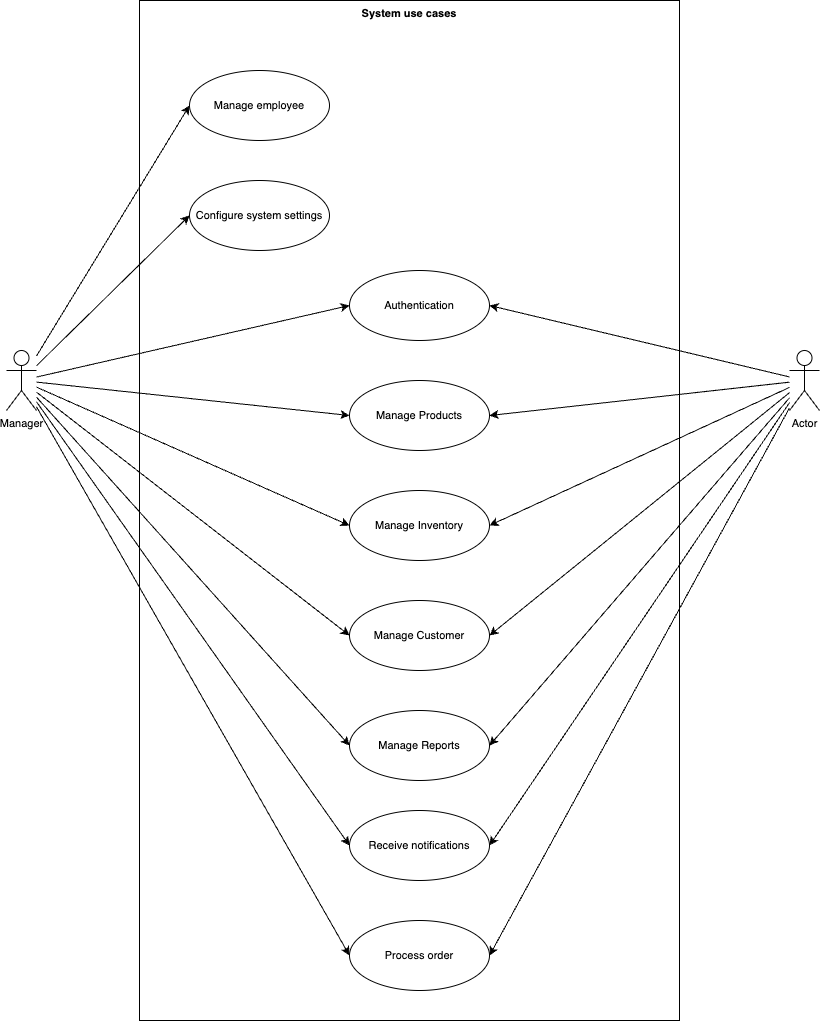

The diagram above was exported from draw.io. Its source (the exported page's mxGraphModel, read from the mxfile embedded in the PNG):
<mxGraphModel dx="1198" dy="811" grid="1" gridSize="10" guides="1" tooltips="1" connect="1" arrows="1" fold="1" page="1" pageScale="1" pageWidth="827" pageHeight="1169" math="0" shadow="0">
  <root>
    <mxCell id="0" />
    <mxCell id="1" parent="0" />
    <mxCell id="Qvj8OrbdJimxCmXE560F-4" value="System use cases" style="shape=rect;html=1;verticalAlign=top;fontStyle=1;whiteSpace=wrap;align=center;fontFamily=Helvetica;fontSize=11;fontColor=default;fillColor=none;" vertex="1" parent="1">
      <mxGeometry x="930" y="120" width="540" height="1020" as="geometry" />
    </mxCell>
    <mxCell id="Qvj8OrbdJimxCmXE560F-15" style="edgeStyle=none;shape=connector;rounded=0;orthogonalLoop=1;jettySize=auto;html=1;entryX=0;entryY=0.5;entryDx=0;entryDy=0;labelBackgroundColor=default;strokeColor=default;align=center;verticalAlign=middle;fontFamily=Helvetica;fontSize=11;fontColor=default;endArrow=classic;" edge="1" parent="1" source="Qvj8OrbdJimxCmXE560F-1" target="Qvj8OrbdJimxCmXE560F-5">
      <mxGeometry relative="1" as="geometry" />
    </mxCell>
    <mxCell id="Qvj8OrbdJimxCmXE560F-16" style="edgeStyle=none;shape=connector;rounded=0;orthogonalLoop=1;jettySize=auto;html=1;entryX=0;entryY=0.5;entryDx=0;entryDy=0;labelBackgroundColor=default;strokeColor=default;align=center;verticalAlign=middle;fontFamily=Helvetica;fontSize=11;fontColor=default;endArrow=classic;" edge="1" parent="1" source="Qvj8OrbdJimxCmXE560F-1" target="Qvj8OrbdJimxCmXE560F-6">
      <mxGeometry relative="1" as="geometry" />
    </mxCell>
    <mxCell id="Qvj8OrbdJimxCmXE560F-17" style="edgeStyle=none;shape=connector;rounded=0;orthogonalLoop=1;jettySize=auto;html=1;entryX=0;entryY=0.5;entryDx=0;entryDy=0;labelBackgroundColor=default;strokeColor=default;align=center;verticalAlign=middle;fontFamily=Helvetica;fontSize=11;fontColor=default;endArrow=classic;" edge="1" parent="1" source="Qvj8OrbdJimxCmXE560F-1" target="Qvj8OrbdJimxCmXE560F-7">
      <mxGeometry relative="1" as="geometry" />
    </mxCell>
    <mxCell id="Qvj8OrbdJimxCmXE560F-18" style="edgeStyle=none;shape=connector;rounded=0;orthogonalLoop=1;jettySize=auto;html=1;entryX=0;entryY=0.5;entryDx=0;entryDy=0;labelBackgroundColor=default;strokeColor=default;align=center;verticalAlign=middle;fontFamily=Helvetica;fontSize=11;fontColor=default;endArrow=classic;" edge="1" parent="1" source="Qvj8OrbdJimxCmXE560F-1" target="Qvj8OrbdJimxCmXE560F-8">
      <mxGeometry relative="1" as="geometry" />
    </mxCell>
    <mxCell id="Qvj8OrbdJimxCmXE560F-19" style="edgeStyle=none;shape=connector;rounded=0;orthogonalLoop=1;jettySize=auto;html=1;entryX=0;entryY=0.5;entryDx=0;entryDy=0;labelBackgroundColor=default;strokeColor=default;align=center;verticalAlign=middle;fontFamily=Helvetica;fontSize=11;fontColor=default;endArrow=classic;" edge="1" parent="1" source="Qvj8OrbdJimxCmXE560F-1" target="Qvj8OrbdJimxCmXE560F-9">
      <mxGeometry relative="1" as="geometry" />
    </mxCell>
    <mxCell id="Qvj8OrbdJimxCmXE560F-20" style="edgeStyle=none;shape=connector;rounded=0;orthogonalLoop=1;jettySize=auto;html=1;entryX=0;entryY=0.5;entryDx=0;entryDy=0;labelBackgroundColor=default;strokeColor=default;align=center;verticalAlign=middle;fontFamily=Helvetica;fontSize=11;fontColor=default;endArrow=classic;" edge="1" parent="1" source="Qvj8OrbdJimxCmXE560F-1" target="Qvj8OrbdJimxCmXE560F-10">
      <mxGeometry relative="1" as="geometry" />
    </mxCell>
    <mxCell id="Qvj8OrbdJimxCmXE560F-21" style="edgeStyle=none;shape=connector;rounded=0;orthogonalLoop=1;jettySize=auto;html=1;entryX=0;entryY=0.5;entryDx=0;entryDy=0;labelBackgroundColor=default;strokeColor=default;align=center;verticalAlign=middle;fontFamily=Helvetica;fontSize=11;fontColor=default;endArrow=classic;" edge="1" parent="1" source="Qvj8OrbdJimxCmXE560F-1" target="Qvj8OrbdJimxCmXE560F-11">
      <mxGeometry relative="1" as="geometry" />
    </mxCell>
    <mxCell id="Qvj8OrbdJimxCmXE560F-22" style="edgeStyle=none;shape=connector;rounded=0;orthogonalLoop=1;jettySize=auto;html=1;entryX=0;entryY=0.5;entryDx=0;entryDy=0;labelBackgroundColor=default;strokeColor=default;align=center;verticalAlign=middle;fontFamily=Helvetica;fontSize=11;fontColor=default;endArrow=classic;" edge="1" parent="1" source="Qvj8OrbdJimxCmXE560F-1" target="Qvj8OrbdJimxCmXE560F-12">
      <mxGeometry relative="1" as="geometry" />
    </mxCell>
    <mxCell id="Qvj8OrbdJimxCmXE560F-23" style="edgeStyle=none;shape=connector;rounded=0;orthogonalLoop=1;jettySize=auto;html=1;entryX=0;entryY=0.5;entryDx=0;entryDy=0;labelBackgroundColor=default;strokeColor=default;align=center;verticalAlign=middle;fontFamily=Helvetica;fontSize=11;fontColor=default;endArrow=classic;" edge="1" parent="1" source="Qvj8OrbdJimxCmXE560F-1" target="Qvj8OrbdJimxCmXE560F-13">
      <mxGeometry relative="1" as="geometry" />
    </mxCell>
    <mxCell id="Qvj8OrbdJimxCmXE560F-1" value="Manager" style="shape=umlActor;verticalLabelPosition=bottom;verticalAlign=top;html=1;fontFamily=Helvetica;fontSize=11;fontColor=default;" vertex="1" parent="1">
      <mxGeometry x="797" y="470" width="30" height="60" as="geometry" />
    </mxCell>
    <mxCell id="Qvj8OrbdJimxCmXE560F-24" style="edgeStyle=none;shape=connector;rounded=0;orthogonalLoop=1;jettySize=auto;html=1;entryX=1;entryY=0.5;entryDx=0;entryDy=0;labelBackgroundColor=default;strokeColor=default;align=center;verticalAlign=middle;fontFamily=Helvetica;fontSize=11;fontColor=default;endArrow=classic;" edge="1" parent="1" source="Qvj8OrbdJimxCmXE560F-2" target="Qvj8OrbdJimxCmXE560F-7">
      <mxGeometry relative="1" as="geometry" />
    </mxCell>
    <mxCell id="Qvj8OrbdJimxCmXE560F-25" style="edgeStyle=none;shape=connector;rounded=0;orthogonalLoop=1;jettySize=auto;html=1;entryX=1;entryY=0.5;entryDx=0;entryDy=0;labelBackgroundColor=default;strokeColor=default;align=center;verticalAlign=middle;fontFamily=Helvetica;fontSize=11;fontColor=default;endArrow=classic;" edge="1" parent="1" source="Qvj8OrbdJimxCmXE560F-2" target="Qvj8OrbdJimxCmXE560F-8">
      <mxGeometry relative="1" as="geometry" />
    </mxCell>
    <mxCell id="Qvj8OrbdJimxCmXE560F-26" style="edgeStyle=none;shape=connector;rounded=0;orthogonalLoop=1;jettySize=auto;html=1;entryX=1;entryY=0.5;entryDx=0;entryDy=0;labelBackgroundColor=default;strokeColor=default;align=center;verticalAlign=middle;fontFamily=Helvetica;fontSize=11;fontColor=default;endArrow=classic;" edge="1" parent="1" source="Qvj8OrbdJimxCmXE560F-2" target="Qvj8OrbdJimxCmXE560F-9">
      <mxGeometry relative="1" as="geometry" />
    </mxCell>
    <mxCell id="Qvj8OrbdJimxCmXE560F-27" style="edgeStyle=none;shape=connector;rounded=0;orthogonalLoop=1;jettySize=auto;html=1;entryX=1;entryY=0.5;entryDx=0;entryDy=0;labelBackgroundColor=default;strokeColor=default;align=center;verticalAlign=middle;fontFamily=Helvetica;fontSize=11;fontColor=default;endArrow=classic;" edge="1" parent="1" source="Qvj8OrbdJimxCmXE560F-2" target="Qvj8OrbdJimxCmXE560F-10">
      <mxGeometry relative="1" as="geometry" />
    </mxCell>
    <mxCell id="Qvj8OrbdJimxCmXE560F-28" style="edgeStyle=none;shape=connector;rounded=0;orthogonalLoop=1;jettySize=auto;html=1;entryX=1;entryY=0.5;entryDx=0;entryDy=0;labelBackgroundColor=default;strokeColor=default;align=center;verticalAlign=middle;fontFamily=Helvetica;fontSize=11;fontColor=default;endArrow=classic;" edge="1" parent="1" source="Qvj8OrbdJimxCmXE560F-2" target="Qvj8OrbdJimxCmXE560F-11">
      <mxGeometry relative="1" as="geometry" />
    </mxCell>
    <mxCell id="Qvj8OrbdJimxCmXE560F-29" style="edgeStyle=none;shape=connector;rounded=0;orthogonalLoop=1;jettySize=auto;html=1;entryX=1;entryY=0.5;entryDx=0;entryDy=0;labelBackgroundColor=default;strokeColor=default;align=center;verticalAlign=middle;fontFamily=Helvetica;fontSize=11;fontColor=default;endArrow=classic;" edge="1" parent="1" source="Qvj8OrbdJimxCmXE560F-2" target="Qvj8OrbdJimxCmXE560F-12">
      <mxGeometry relative="1" as="geometry" />
    </mxCell>
    <mxCell id="Qvj8OrbdJimxCmXE560F-30" style="edgeStyle=none;shape=connector;rounded=0;orthogonalLoop=1;jettySize=auto;html=1;entryX=1;entryY=0.5;entryDx=0;entryDy=0;labelBackgroundColor=default;strokeColor=default;align=center;verticalAlign=middle;fontFamily=Helvetica;fontSize=11;fontColor=default;endArrow=classic;" edge="1" parent="1" source="Qvj8OrbdJimxCmXE560F-2" target="Qvj8OrbdJimxCmXE560F-13">
      <mxGeometry relative="1" as="geometry" />
    </mxCell>
    <mxCell id="Qvj8OrbdJimxCmXE560F-2" value="Actor" style="shape=umlActor;verticalLabelPosition=bottom;verticalAlign=top;html=1;fontFamily=Helvetica;fontSize=11;fontColor=default;" vertex="1" parent="1">
      <mxGeometry x="1580" y="470" width="30" height="60" as="geometry" />
    </mxCell>
    <mxCell id="Qvj8OrbdJimxCmXE560F-5" value="Manage employee" style="ellipse;whiteSpace=wrap;html=1;fontFamily=Helvetica;fontSize=11;fontColor=default;" vertex="1" parent="1">
      <mxGeometry x="980" y="190" width="140" height="70" as="geometry" />
    </mxCell>
    <mxCell id="Qvj8OrbdJimxCmXE560F-6" value="Configure system settings" style="ellipse;whiteSpace=wrap;html=1;fontFamily=Helvetica;fontSize=11;fontColor=default;" vertex="1" parent="1">
      <mxGeometry x="980" y="300" width="140" height="70" as="geometry" />
    </mxCell>
    <mxCell id="Qvj8OrbdJimxCmXE560F-7" value="Authentication" style="ellipse;whiteSpace=wrap;html=1;fontFamily=Helvetica;fontSize=11;fontColor=default;" vertex="1" parent="1">
      <mxGeometry x="1140" y="390" width="140" height="70" as="geometry" />
    </mxCell>
    <mxCell id="Qvj8OrbdJimxCmXE560F-8" value="Manage Products" style="ellipse;whiteSpace=wrap;html=1;fontFamily=Helvetica;fontSize=11;fontColor=default;" vertex="1" parent="1">
      <mxGeometry x="1140" y="500" width="140" height="70" as="geometry" />
    </mxCell>
    <mxCell id="Qvj8OrbdJimxCmXE560F-9" value="Manage Inventory" style="ellipse;whiteSpace=wrap;html=1;fontFamily=Helvetica;fontSize=11;fontColor=default;" vertex="1" parent="1">
      <mxGeometry x="1140" y="610" width="140" height="70" as="geometry" />
    </mxCell>
    <mxCell id="Qvj8OrbdJimxCmXE560F-10" value="Manage Customer" style="ellipse;whiteSpace=wrap;html=1;fontFamily=Helvetica;fontSize=11;fontColor=default;" vertex="1" parent="1">
      <mxGeometry x="1140" y="720" width="140" height="70" as="geometry" />
    </mxCell>
    <mxCell id="Qvj8OrbdJimxCmXE560F-11" value="Manage Reports" style="ellipse;whiteSpace=wrap;html=1;fontFamily=Helvetica;fontSize=11;fontColor=default;" vertex="1" parent="1">
      <mxGeometry x="1140" y="830" width="140" height="70" as="geometry" />
    </mxCell>
    <mxCell id="Qvj8OrbdJimxCmXE560F-12" value="Receive notifications" style="ellipse;whiteSpace=wrap;html=1;fontFamily=Helvetica;fontSize=11;fontColor=default;" vertex="1" parent="1">
      <mxGeometry x="1140" y="930" width="140" height="70" as="geometry" />
    </mxCell>
    <mxCell id="Qvj8OrbdJimxCmXE560F-13" value="Process order" style="ellipse;whiteSpace=wrap;html=1;fontFamily=Helvetica;fontSize=11;fontColor=default;" vertex="1" parent="1">
      <mxGeometry x="1140" y="1040" width="140" height="70" as="geometry" />
    </mxCell>
  </root>
</mxGraphModel>